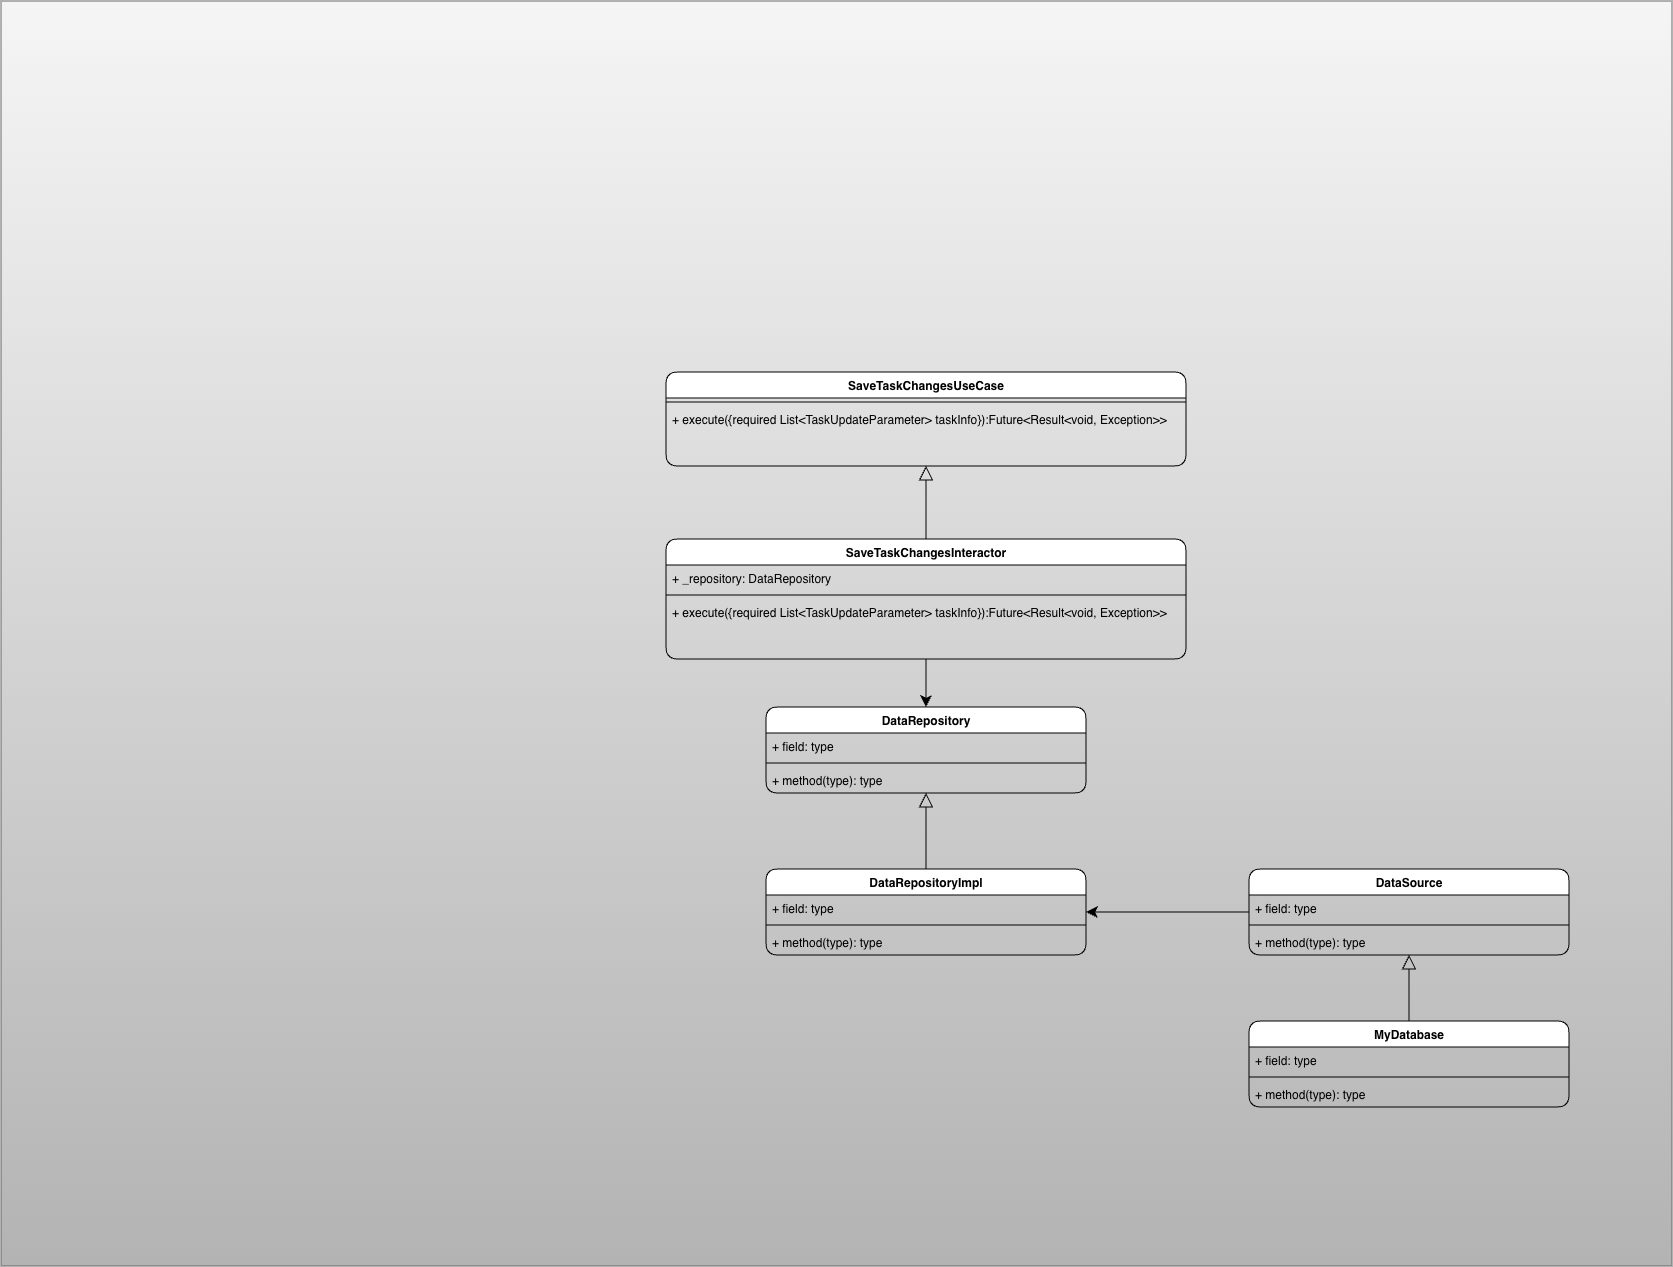

The diagram above was exported from draw.io. Its source (the exported page's mxGraphModel, read from the mxfile embedded in the PNG):
<mxGraphModel dx="3042" dy="2393" grid="0" gridSize="10" guides="1" tooltips="1" connect="1" arrows="1" fold="1" page="1" pageScale="1" pageWidth="827" pageHeight="1169" math="0" shadow="0">
  <root>
    <mxCell id="0" />
    <mxCell id="1" parent="0" />
    <mxCell id="I8Be7fJF6gV_6OjMglre-1" parent="1" style="rounded=0;whiteSpace=wrap;html=1;fillColor=#f5f5f5;gradientColor=#b3b3b3;strokeColor=#666666;" value="" vertex="1">
      <mxGeometry height="1265" width="1671" x="-915" y="-338" as="geometry" />
    </mxCell>
    <mxCell id="De_mo3aa54Laza1ABHwF-9" edge="1" parent="1" source="De_mo3aa54Laza1ABHwF-1" style="edgeStyle=orthogonalEdgeStyle;rounded=1;orthogonalLoop=1;jettySize=auto;html=1;entryX=0.5;entryY=1;entryDx=0;entryDy=0;startSize=12;endArrow=block;endFill=0;endSize=12;" target="De_mo3aa54Laza1ABHwF-5" value="">
      <mxGeometry relative="1" as="geometry">
        <mxPoint x="490" y="170" as="targetPoint" />
      </mxGeometry>
    </mxCell>
    <mxCell id="D2XCtAoIN2FCFRAyG-NW-1" edge="1" parent="1" source="De_mo3aa54Laza1ABHwF-1" style="edgeStyle=orthogonalEdgeStyle;shape=connector;rounded=0;orthogonalLoop=1;jettySize=auto;html=1;entryX=0.5;entryY=0;entryDx=0;entryDy=0;strokeColor=default;align=center;verticalAlign=middle;fontFamily=Helvetica;fontSize=11;fontColor=default;labelBackgroundColor=default;startSize=9;endArrow=classic;endSize=9;" target="De_mo3aa54Laza1ABHwF-10">
      <mxGeometry relative="1" as="geometry" />
    </mxCell>
    <mxCell id="De_mo3aa54Laza1ABHwF-1" parent="1" style="swimlane;fontStyle=1;align=center;verticalAlign=top;childLayout=stackLayout;horizontal=1;startSize=26;horizontalStack=0;resizeParent=1;resizeParentMax=0;resizeLast=0;collapsible=1;marginBottom=0;whiteSpace=wrap;html=1;rounded=1;" value="SaveTaskChangesInteractor" vertex="1">
      <mxGeometry height="120" width="520" x="-250" y="200" as="geometry" />
    </mxCell>
    <mxCell id="De_mo3aa54Laza1ABHwF-2" parent="De_mo3aa54Laza1ABHwF-1" style="text;strokeColor=none;fillColor=none;align=left;verticalAlign=top;spacingLeft=4;spacingRight=4;overflow=hidden;rotatable=0;points=[[0,0.5],[1,0.5]];portConstraint=eastwest;whiteSpace=wrap;html=1;rounded=1;" value="+ _repository: DataRepository" vertex="1">
      <mxGeometry height="26" width="520" y="26" as="geometry" />
    </mxCell>
    <mxCell id="De_mo3aa54Laza1ABHwF-3" parent="De_mo3aa54Laza1ABHwF-1" style="line;strokeWidth=1;fillColor=none;align=left;verticalAlign=middle;spacingTop=-1;spacingLeft=3;spacingRight=3;rotatable=0;labelPosition=right;points=[];portConstraint=eastwest;strokeColor=inherit;rounded=1;" value="" vertex="1">
      <mxGeometry height="8" width="520" y="52" as="geometry" />
    </mxCell>
    <mxCell id="De_mo3aa54Laza1ABHwF-4" parent="De_mo3aa54Laza1ABHwF-1" style="text;strokeColor=none;fillColor=none;align=left;verticalAlign=top;spacingLeft=4;spacingRight=4;overflow=hidden;rotatable=0;points=[[0,0.5],[1,0.5]];portConstraint=eastwest;whiteSpace=wrap;html=1;rounded=1;" value="+&amp;nbsp;&lt;span style=&quot;background-color: transparent;&quot;&gt;execute({&lt;/span&gt;&lt;span style=&quot;background-color: transparent; color: light-dark(rgb(0, 0, 0), rgb(255, 255, 255));&quot;&gt;required List&amp;lt;TaskUpdateParameter&amp;gt; taskInfo&lt;/span&gt;&lt;span style=&quot;background-color: transparent;&quot;&gt;})&lt;/span&gt;:Future&amp;lt;Result&amp;lt;void, Exception&amp;gt;&amp;gt;" vertex="1">
      <mxGeometry height="60" width="520" y="60" as="geometry" />
    </mxCell>
    <mxCell id="De_mo3aa54Laza1ABHwF-5" parent="1" style="swimlane;fontStyle=1;align=center;verticalAlign=top;childLayout=stackLayout;horizontal=1;startSize=26;horizontalStack=0;resizeParent=1;resizeParentMax=0;resizeLast=0;collapsible=1;marginBottom=0;whiteSpace=wrap;html=1;rounded=1;" value="SaveTaskChangesUseCase" vertex="1">
      <mxGeometry height="94" width="520" x="-250" y="33" as="geometry" />
    </mxCell>
    <mxCell id="De_mo3aa54Laza1ABHwF-7" parent="De_mo3aa54Laza1ABHwF-5" style="line;strokeWidth=1;fillColor=none;align=left;verticalAlign=middle;spacingTop=-1;spacingLeft=3;spacingRight=3;rotatable=0;labelPosition=right;points=[];portConstraint=eastwest;strokeColor=inherit;rounded=1;" value="" vertex="1">
      <mxGeometry height="8" width="520" y="26" as="geometry" />
    </mxCell>
    <mxCell id="De_mo3aa54Laza1ABHwF-8" parent="De_mo3aa54Laza1ABHwF-5" style="text;strokeColor=none;fillColor=none;align=left;verticalAlign=top;spacingLeft=4;spacingRight=4;overflow=hidden;rotatable=0;points=[[0,0.5],[1,0.5]];portConstraint=eastwest;whiteSpace=wrap;html=1;rounded=1;" value="+&amp;nbsp;&lt;span style=&quot;background-color: transparent;&quot;&gt;execute({&lt;/span&gt;&lt;span style=&quot;background-color: transparent; color: light-dark(rgb(0, 0, 0), rgb(255, 255, 255));&quot;&gt;required List&amp;lt;TaskUpdateParameter&amp;gt; taskInfo&lt;/span&gt;&lt;span style=&quot;background-color: transparent;&quot;&gt;})&lt;/span&gt;:Future&amp;lt;Result&amp;lt;void, Exception&amp;gt;&amp;gt;" vertex="1">
      <mxGeometry height="60" width="520" y="34" as="geometry" />
    </mxCell>
    <mxCell id="De_mo3aa54Laza1ABHwF-10" parent="1" style="swimlane;fontStyle=1;align=center;verticalAlign=top;childLayout=stackLayout;horizontal=1;startSize=26;horizontalStack=0;resizeParent=1;resizeParentMax=0;resizeLast=0;collapsible=1;marginBottom=0;whiteSpace=wrap;html=1;rounded=1;" value="DataRepository" vertex="1">
      <mxGeometry height="86" width="320" x="-150" y="368" as="geometry" />
    </mxCell>
    <mxCell id="De_mo3aa54Laza1ABHwF-11" parent="De_mo3aa54Laza1ABHwF-10" style="text;strokeColor=none;fillColor=none;align=left;verticalAlign=top;spacingLeft=4;spacingRight=4;overflow=hidden;rotatable=0;points=[[0,0.5],[1,0.5]];portConstraint=eastwest;whiteSpace=wrap;html=1;rounded=1;" value="+ field: type" vertex="1">
      <mxGeometry height="26" width="320" y="26" as="geometry" />
    </mxCell>
    <mxCell id="De_mo3aa54Laza1ABHwF-12" parent="De_mo3aa54Laza1ABHwF-10" style="line;strokeWidth=1;fillColor=none;align=left;verticalAlign=middle;spacingTop=-1;spacingLeft=3;spacingRight=3;rotatable=0;labelPosition=right;points=[];portConstraint=eastwest;strokeColor=inherit;rounded=1;" value="" vertex="1">
      <mxGeometry height="8" width="320" y="52" as="geometry" />
    </mxCell>
    <mxCell id="De_mo3aa54Laza1ABHwF-13" parent="De_mo3aa54Laza1ABHwF-10" style="text;strokeColor=none;fillColor=none;align=left;verticalAlign=top;spacingLeft=4;spacingRight=4;overflow=hidden;rotatable=0;points=[[0,0.5],[1,0.5]];portConstraint=eastwest;whiteSpace=wrap;html=1;rounded=1;" value="+ method(type): type" vertex="1">
      <mxGeometry height="26" width="320" y="60" as="geometry" />
    </mxCell>
    <mxCell id="De_mo3aa54Laza1ABHwF-20" edge="1" parent="1" source="De_mo3aa54Laza1ABHwF-15" style="edgeStyle=orthogonalEdgeStyle;rounded=1;orthogonalLoop=1;jettySize=auto;html=1;entryX=0.5;entryY=1;entryDx=0;entryDy=0;endArrow=block;endFill=0;strokeWidth=1;startSize=12;endSize=12;" target="De_mo3aa54Laza1ABHwF-10">
      <mxGeometry relative="1" as="geometry" />
    </mxCell>
    <mxCell id="De_mo3aa54Laza1ABHwF-15" parent="1" style="swimlane;fontStyle=1;align=center;verticalAlign=top;childLayout=stackLayout;horizontal=1;startSize=26;horizontalStack=0;resizeParent=1;resizeParentMax=0;resizeLast=0;collapsible=1;marginBottom=0;whiteSpace=wrap;html=1;rounded=1;" value="DataRepositoryImpl" vertex="1">
      <mxGeometry height="86" width="320" x="-150" y="530" as="geometry" />
    </mxCell>
    <mxCell id="De_mo3aa54Laza1ABHwF-16" parent="De_mo3aa54Laza1ABHwF-15" style="text;strokeColor=none;fillColor=none;align=left;verticalAlign=top;spacingLeft=4;spacingRight=4;overflow=hidden;rotatable=0;points=[[0,0.5],[1,0.5]];portConstraint=eastwest;whiteSpace=wrap;html=1;rounded=1;" value="+ field: type" vertex="1">
      <mxGeometry height="26" width="320" y="26" as="geometry" />
    </mxCell>
    <mxCell id="De_mo3aa54Laza1ABHwF-17" parent="De_mo3aa54Laza1ABHwF-15" style="line;strokeWidth=1;fillColor=none;align=left;verticalAlign=middle;spacingTop=-1;spacingLeft=3;spacingRight=3;rotatable=0;labelPosition=right;points=[];portConstraint=eastwest;strokeColor=inherit;rounded=1;" value="" vertex="1">
      <mxGeometry height="8" width="320" y="52" as="geometry" />
    </mxCell>
    <mxCell id="De_mo3aa54Laza1ABHwF-18" parent="De_mo3aa54Laza1ABHwF-15" style="text;strokeColor=none;fillColor=none;align=left;verticalAlign=top;spacingLeft=4;spacingRight=4;overflow=hidden;rotatable=0;points=[[0,0.5],[1,0.5]];portConstraint=eastwest;whiteSpace=wrap;html=1;rounded=1;" value="+ method(type): type" vertex="1">
      <mxGeometry height="26" width="320" y="60" as="geometry" />
    </mxCell>
    <mxCell id="De_mo3aa54Laza1ABHwF-26" edge="1" parent="1" source="De_mo3aa54Laza1ABHwF-22" style="edgeStyle=orthogonalEdgeStyle;rounded=1;orthogonalLoop=1;jettySize=auto;html=1;entryX=1;entryY=0.5;entryDx=0;entryDy=0;startSize=9;endSize=9;" target="De_mo3aa54Laza1ABHwF-15">
      <mxGeometry relative="1" as="geometry" />
    </mxCell>
    <mxCell id="De_mo3aa54Laza1ABHwF-22" parent="1" style="swimlane;fontStyle=1;align=center;verticalAlign=top;childLayout=stackLayout;horizontal=1;startSize=26;horizontalStack=0;resizeParent=1;resizeParentMax=0;resizeLast=0;collapsible=1;marginBottom=0;whiteSpace=wrap;html=1;rounded=1;" value="DataSource" vertex="1">
      <mxGeometry height="86" width="320" x="333" y="530" as="geometry" />
    </mxCell>
    <mxCell id="De_mo3aa54Laza1ABHwF-23" parent="De_mo3aa54Laza1ABHwF-22" style="text;strokeColor=none;fillColor=none;align=left;verticalAlign=top;spacingLeft=4;spacingRight=4;overflow=hidden;rotatable=0;points=[[0,0.5],[1,0.5]];portConstraint=eastwest;whiteSpace=wrap;html=1;rounded=1;" value="+ field: type" vertex="1">
      <mxGeometry height="26" width="320" y="26" as="geometry" />
    </mxCell>
    <mxCell id="De_mo3aa54Laza1ABHwF-24" parent="De_mo3aa54Laza1ABHwF-22" style="line;strokeWidth=1;fillColor=none;align=left;verticalAlign=middle;spacingTop=-1;spacingLeft=3;spacingRight=3;rotatable=0;labelPosition=right;points=[];portConstraint=eastwest;strokeColor=inherit;rounded=1;" value="" vertex="1">
      <mxGeometry height="8" width="320" y="52" as="geometry" />
    </mxCell>
    <mxCell id="De_mo3aa54Laza1ABHwF-25" parent="De_mo3aa54Laza1ABHwF-22" style="text;strokeColor=none;fillColor=none;align=left;verticalAlign=top;spacingLeft=4;spacingRight=4;overflow=hidden;rotatable=0;points=[[0,0.5],[1,0.5]];portConstraint=eastwest;whiteSpace=wrap;html=1;rounded=1;" value="+ method(type): type" vertex="1">
      <mxGeometry height="26" width="320" y="60" as="geometry" />
    </mxCell>
    <mxCell id="De_mo3aa54Laza1ABHwF-31" edge="1" parent="1" source="De_mo3aa54Laza1ABHwF-27" style="edgeStyle=orthogonalEdgeStyle;shape=connector;rounded=1;orthogonalLoop=1;jettySize=auto;html=1;entryX=0.5;entryY=1;entryDx=0;entryDy=0;strokeColor=default;align=center;verticalAlign=middle;fontFamily=Helvetica;fontSize=11;fontColor=default;labelBackgroundColor=default;startSize=12;endArrow=block;endSize=12;endFill=0;" target="De_mo3aa54Laza1ABHwF-22">
      <mxGeometry relative="1" as="geometry" />
    </mxCell>
    <mxCell id="De_mo3aa54Laza1ABHwF-27" parent="1" style="swimlane;fontStyle=1;align=center;verticalAlign=top;childLayout=stackLayout;horizontal=1;startSize=26;horizontalStack=0;resizeParent=1;resizeParentMax=0;resizeLast=0;collapsible=1;marginBottom=0;whiteSpace=wrap;html=1;rounded=1;" value="MyDatabase" vertex="1">
      <mxGeometry height="86" width="320" x="333" y="682" as="geometry" />
    </mxCell>
    <mxCell id="De_mo3aa54Laza1ABHwF-28" parent="De_mo3aa54Laza1ABHwF-27" style="text;strokeColor=none;fillColor=none;align=left;verticalAlign=top;spacingLeft=4;spacingRight=4;overflow=hidden;rotatable=0;points=[[0,0.5],[1,0.5]];portConstraint=eastwest;whiteSpace=wrap;html=1;rounded=1;" value="+ field: type" vertex="1">
      <mxGeometry height="26" width="320" y="26" as="geometry" />
    </mxCell>
    <mxCell id="De_mo3aa54Laza1ABHwF-29" parent="De_mo3aa54Laza1ABHwF-27" style="line;strokeWidth=1;fillColor=none;align=left;verticalAlign=middle;spacingTop=-1;spacingLeft=3;spacingRight=3;rotatable=0;labelPosition=right;points=[];portConstraint=eastwest;strokeColor=inherit;rounded=1;" value="" vertex="1">
      <mxGeometry height="8" width="320" y="52" as="geometry" />
    </mxCell>
    <mxCell id="De_mo3aa54Laza1ABHwF-30" parent="De_mo3aa54Laza1ABHwF-27" style="text;strokeColor=none;fillColor=none;align=left;verticalAlign=top;spacingLeft=4;spacingRight=4;overflow=hidden;rotatable=0;points=[[0,0.5],[1,0.5]];portConstraint=eastwest;whiteSpace=wrap;html=1;rounded=1;" value="+ method(type): type" vertex="1">
      <mxGeometry height="26" width="320" y="60" as="geometry" />
    </mxCell>
  </root>
</mxGraphModel>